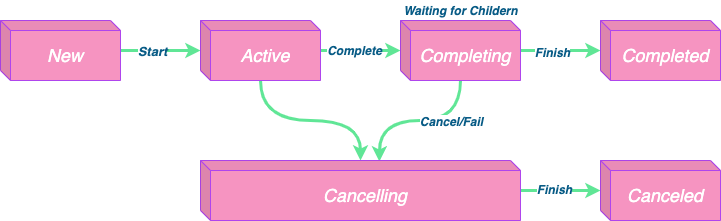

The diagram above was exported from draw.io. Its source (the exported page's mxGraphModel, read from the mxfile embedded in the PNG):
<mxGraphModel dx="946" dy="511" grid="1" gridSize="10" guides="1" tooltips="1" connect="1" arrows="1" fold="1" page="1" pageScale="1" pageWidth="850" pageHeight="1100" math="0" shadow="0">
  <root>
    <mxCell id="0" />
    <mxCell id="1" parent="0" />
    <mxCell id="ZT2OmpsByh0QRTo5w7kY-7" value="" style="edgeStyle=orthogonalEdgeStyle;orthogonalLoop=1;jettySize=auto;html=1;strokeColor=#60E696;fontColor=#095C86;curved=1;strokeWidth=3;" edge="1" parent="1" source="ZT2OmpsByh0QRTo5w7kY-4" target="ZT2OmpsByh0QRTo5w7kY-6">
      <mxGeometry relative="1" as="geometry" />
    </mxCell>
    <mxCell id="ZT2OmpsByh0QRTo5w7kY-17" value="&lt;font style=&quot;font-size: 13px&quot;&gt;&lt;i&gt;&lt;b&gt;Start&lt;/b&gt;&lt;/i&gt;&lt;/font&gt;" style="edgeLabel;html=1;align=center;verticalAlign=middle;resizable=0;points=[];fontColor=#095C86;rounded=1;" vertex="1" connectable="0" parent="ZT2OmpsByh0QRTo5w7kY-7">
      <mxGeometry x="-0.225" relative="1" as="geometry">
        <mxPoint as="offset" />
      </mxGeometry>
    </mxCell>
    <mxCell id="ZT2OmpsByh0QRTo5w7kY-4" value="&lt;font color=&quot;#ffffff&quot; style=&quot;font-size: 18px&quot;&gt;&lt;i&gt;New&lt;/i&gt;&lt;/font&gt;" style="shape=cube;whiteSpace=wrap;html=1;boundedLbl=1;backgroundOutline=1;darkOpacity=0.05;darkOpacity2=0.1;size=10;fillColor=#F694C1;strokeColor=#AF45ED;fontColor=#095C86;rounded=1;" vertex="1" parent="1">
      <mxGeometry x="80" y="150" width="120" height="60" as="geometry" />
    </mxCell>
    <mxCell id="ZT2OmpsByh0QRTo5w7kY-9" value="" style="edgeStyle=orthogonalEdgeStyle;orthogonalLoop=1;jettySize=auto;html=1;strokeColor=#60E696;fontColor=#095C86;curved=1;strokeWidth=3;" edge="1" parent="1" source="ZT2OmpsByh0QRTo5w7kY-6" target="ZT2OmpsByh0QRTo5w7kY-8">
      <mxGeometry relative="1" as="geometry" />
    </mxCell>
    <mxCell id="ZT2OmpsByh0QRTo5w7kY-18" value="&lt;i&gt;&lt;font style=&quot;font-size: 12px&quot;&gt;&lt;b&gt;Complete&lt;/b&gt;&lt;/font&gt;&lt;/i&gt;" style="edgeLabel;html=1;align=center;verticalAlign=middle;resizable=0;points=[];fontColor=#095C86;rounded=1;" vertex="1" connectable="0" parent="ZT2OmpsByh0QRTo5w7kY-9">
      <mxGeometry x="-0.175" y="1" relative="1" as="geometry">
        <mxPoint as="offset" />
      </mxGeometry>
    </mxCell>
    <mxCell id="ZT2OmpsByh0QRTo5w7kY-13" value="" style="edgeStyle=orthogonalEdgeStyle;orthogonalLoop=1;jettySize=auto;html=1;strokeColor=#60E696;fontColor=#095C86;curved=1;strokeWidth=3;" edge="1" parent="1" source="ZT2OmpsByh0QRTo5w7kY-6" target="ZT2OmpsByh0QRTo5w7kY-12">
      <mxGeometry relative="1" as="geometry" />
    </mxCell>
    <mxCell id="ZT2OmpsByh0QRTo5w7kY-6" value="&lt;font style=&quot;font-size: 18px&quot; color=&quot;#ffffff&quot;&gt;&lt;i&gt;Active&lt;/i&gt;&lt;/font&gt;" style="shape=cube;whiteSpace=wrap;html=1;boundedLbl=1;backgroundOutline=1;darkOpacity=0.05;darkOpacity2=0.1;size=10;fillColor=#F694C1;strokeColor=#AF45ED;fontColor=#095C86;rounded=1;" vertex="1" parent="1">
      <mxGeometry x="280" y="150" width="120" height="60" as="geometry" />
    </mxCell>
    <mxCell id="ZT2OmpsByh0QRTo5w7kY-11" value="" style="edgeStyle=orthogonalEdgeStyle;orthogonalLoop=1;jettySize=auto;html=1;strokeColor=#60E696;fontColor=#095C86;curved=1;strokeWidth=3;" edge="1" parent="1" source="ZT2OmpsByh0QRTo5w7kY-8" target="ZT2OmpsByh0QRTo5w7kY-10">
      <mxGeometry relative="1" as="geometry" />
    </mxCell>
    <mxCell id="ZT2OmpsByh0QRTo5w7kY-19" value="&lt;i&gt;&lt;font style=&quot;font-size: 12px&quot;&gt;&lt;b&gt;Finish&lt;/b&gt;&lt;/font&gt;&lt;/i&gt;" style="edgeLabel;html=1;align=center;verticalAlign=middle;resizable=0;points=[];fontColor=#095C86;rounded=1;" vertex="1" connectable="0" parent="ZT2OmpsByh0QRTo5w7kY-11">
      <mxGeometry x="-0.225" y="-1" relative="1" as="geometry">
        <mxPoint as="offset" />
      </mxGeometry>
    </mxCell>
    <mxCell id="ZT2OmpsByh0QRTo5w7kY-16" style="edgeStyle=orthogonalEdgeStyle;orthogonalLoop=1;jettySize=auto;html=1;entryX=0.559;entryY=0.017;entryDx=0;entryDy=0;entryPerimeter=0;strokeColor=#60E696;fontColor=#095C86;curved=1;strokeWidth=3;" edge="1" parent="1" source="ZT2OmpsByh0QRTo5w7kY-8" target="ZT2OmpsByh0QRTo5w7kY-12">
      <mxGeometry relative="1" as="geometry" />
    </mxCell>
    <mxCell id="ZT2OmpsByh0QRTo5w7kY-20" value="&lt;i&gt;&lt;font style=&quot;font-size: 12px&quot;&gt;&lt;b&gt;Cancel/Fail&lt;/b&gt;&lt;/font&gt;&lt;/i&gt;" style="edgeLabel;html=1;align=center;verticalAlign=middle;resizable=0;points=[];fontColor=#095C86;rounded=1;" vertex="1" connectable="0" parent="ZT2OmpsByh0QRTo5w7kY-16">
      <mxGeometry x="0.1843" y="-3" relative="1" as="geometry">
        <mxPoint x="46" y="3" as="offset" />
      </mxGeometry>
    </mxCell>
    <mxCell id="ZT2OmpsByh0QRTo5w7kY-8" value="&lt;font style=&quot;font-size: 18px&quot; color=&quot;#ffffff&quot;&gt;&lt;i&gt;Completing&lt;/i&gt;&lt;/font&gt;" style="shape=cube;whiteSpace=wrap;html=1;boundedLbl=1;backgroundOutline=1;darkOpacity=0.05;darkOpacity2=0.1;size=10;fillColor=#F694C1;strokeColor=#AF45ED;fontColor=#095C86;rounded=1;" vertex="1" parent="1">
      <mxGeometry x="480" y="150" width="120" height="60" as="geometry" />
    </mxCell>
    <mxCell id="ZT2OmpsByh0QRTo5w7kY-10" value="&lt;font color=&quot;#ffffff&quot; style=&quot;font-size: 18px&quot;&gt;&lt;i&gt;Completed&lt;/i&gt;&lt;/font&gt;" style="shape=cube;whiteSpace=wrap;html=1;boundedLbl=1;backgroundOutline=1;darkOpacity=0.05;darkOpacity2=0.1;size=10;fillColor=#F694C1;strokeColor=#AF45ED;fontColor=#095C86;rounded=1;" vertex="1" parent="1">
      <mxGeometry x="680" y="150" width="120" height="60" as="geometry" />
    </mxCell>
    <mxCell id="ZT2OmpsByh0QRTo5w7kY-15" value="" style="edgeStyle=orthogonalEdgeStyle;orthogonalLoop=1;jettySize=auto;html=1;strokeColor=#60E696;fontColor=#095C86;curved=1;strokeWidth=3;" edge="1" parent="1" source="ZT2OmpsByh0QRTo5w7kY-12" target="ZT2OmpsByh0QRTo5w7kY-14">
      <mxGeometry relative="1" as="geometry" />
    </mxCell>
    <mxCell id="ZT2OmpsByh0QRTo5w7kY-21" value="&lt;i&gt;&lt;font style=&quot;font-size: 12px&quot;&gt;&lt;b&gt;Finish&lt;/b&gt;&lt;/font&gt;&lt;/i&gt;" style="edgeLabel;html=1;align=center;verticalAlign=middle;resizable=0;points=[];fontColor=#095C86;rounded=1;" vertex="1" connectable="0" parent="ZT2OmpsByh0QRTo5w7kY-15">
      <mxGeometry x="-0.175" y="2" relative="1" as="geometry">
        <mxPoint as="offset" />
      </mxGeometry>
    </mxCell>
    <mxCell id="ZT2OmpsByh0QRTo5w7kY-12" value="&lt;font style=&quot;font-size: 18px&quot; color=&quot;#ffffff&quot;&gt;&lt;i&gt;Cancelling&lt;/i&gt;&lt;/font&gt;" style="shape=cube;whiteSpace=wrap;html=1;boundedLbl=1;backgroundOutline=1;darkOpacity=0.05;darkOpacity2=0.1;size=10;fillColor=#F694C1;strokeColor=#AF45ED;fontColor=#095C86;rounded=1;" vertex="1" parent="1">
      <mxGeometry x="280" y="290" width="320" height="60" as="geometry" />
    </mxCell>
    <mxCell id="ZT2OmpsByh0QRTo5w7kY-14" value="&lt;font color=&quot;#ffffff&quot; style=&quot;font-size: 18px&quot;&gt;&lt;i&gt;Canceled&lt;/i&gt;&lt;/font&gt;" style="shape=cube;whiteSpace=wrap;html=1;boundedLbl=1;backgroundOutline=1;darkOpacity=0.05;darkOpacity2=0.1;size=10;fillColor=#F694C1;strokeColor=#AF45ED;fontColor=#095C86;rounded=1;" vertex="1" parent="1">
      <mxGeometry x="680" y="290" width="120" height="60" as="geometry" />
    </mxCell>
    <mxCell id="ZT2OmpsByh0QRTo5w7kY-22" value="&lt;i&gt;&lt;b&gt;Waiting for Childern&lt;/b&gt;&lt;/i&gt;" style="text;html=1;align=center;verticalAlign=middle;resizable=0;points=[];autosize=1;strokeColor=none;fillColor=none;fontColor=#095C86;rounded=1;" vertex="1" parent="1">
      <mxGeometry x="475" y="130" width="130" height="20" as="geometry" />
    </mxCell>
  </root>
</mxGraphModel>